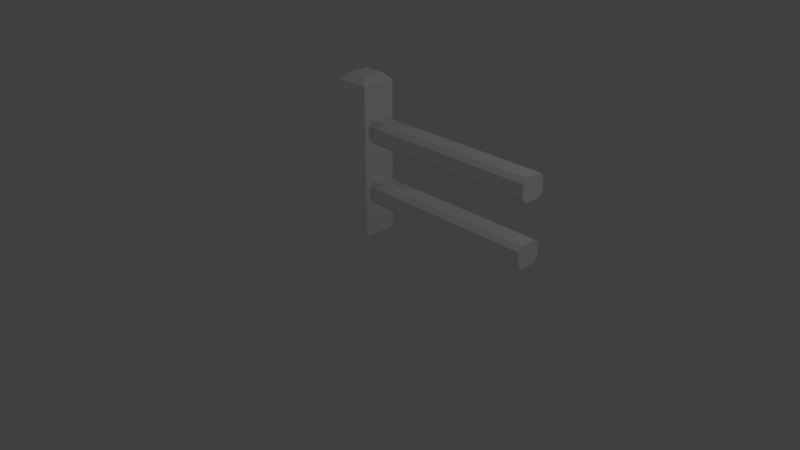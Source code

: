 # Source: fencesegment_LOD0.blend  (saved by Blender 2.78.0; exported with 4.5.12 LTS)
import bpy
from mathutils import Matrix  # noqa: F401  (used for matrix-valued properties, if any)

bpy.ops.wm.read_factory_settings(use_empty=True)
scene = bpy.context.scene
scene.name = 'Scene'

# ---- collections
col_collection_1 = bpy.data.collections.new('Collection 1'); scene.collection.children.link(col_collection_1)

# ---- world
world_world = bpy.data.worlds.new('World'); scene.world = world_world
world_world.color = (0.05088, 0.05088, 0.05088)
world_world.use_sun_shadow = False
world_world.sun_shadow_jitter_overblur = 0.0
world_world.cycles.sampling_method = 'MANUAL'

# ---- cameras
cam_camera = bpy.data.cameras.new('Camera')
cam_camera.clip_end = 100.0
cam_camera.lens = 35.0
cam_camera.sensor_width = 32.0
cam_camera.sensor_height = 18.0
cam_camera.ortho_scale = 7.314
cam_camera.dof.focus_distance = 0.0
cam_camera.dof.aperture_fstop = 128.0

# ---- lights
light_lamp_003 = bpy.data.lights.new('Lamp.003', 'POINT')
light_lamp_003.transmission_factor = 0.0
light_lamp_003.cutoff_distance = 30.0
light_lamp_003.use_shadow = False
light_lamp_003.energy = 100.0
light_lamp_003.shadow_buffer_clip_start = 1.001
light_lamp_003.shadow_soft_size = 0.1
light_lamp_003.shadow_maximum_resolution = 0.006
light_lamp_003.use_absolute_resolution = True
light_lamp_002 = bpy.data.lights.new('Lamp.002', 'POINT')
light_lamp_002.transmission_factor = 0.0
light_lamp_002.cutoff_distance = 30.0
light_lamp_002.energy = 100.0
light_lamp_002.shadow_buffer_clip_start = 1.001
light_lamp_002.shadow_soft_size = 0.1
light_lamp_002.shadow_maximum_resolution = 0.006
light_lamp_002.use_absolute_resolution = True
light_lamp_001 = bpy.data.lights.new('Lamp.001', 'POINT')
light_lamp_001.transmission_factor = 0.0
light_lamp_001.cutoff_distance = 30.0
light_lamp_001.energy = 100.0
light_lamp_001.shadow_buffer_clip_start = 1.001
light_lamp_001.shadow_soft_size = 0.1
light_lamp_001.shadow_maximum_resolution = 0.006
light_lamp_001.use_absolute_resolution = True
light_lamp = bpy.data.lights.new('Lamp', 'POINT')
light_lamp.transmission_factor = 0.0
light_lamp.cutoff_distance = 30.0
light_lamp.use_shadow = False
light_lamp.energy = 100.0
light_lamp.shadow_buffer_clip_start = 1.001
light_lamp.shadow_soft_size = 0.1
light_lamp.shadow_maximum_resolution = 0.006
light_lamp.use_absolute_resolution = True

# ---- meshes
me_cube = bpy.data.meshes.new('Cube')
me_cube.from_pydata([(-0.2168, -0.2168, -0.004475), (0.2168, -0.2168, 1.526), (-0.2168, 0.2168, -0.004475), (0.2168, -0.2168, 1.143), (0.2168, -0.2168, -0.004475), (0.2168, -0.2168, 0.7608), (0.2168, 0.2168, -0.004475), (0.2168, -0.2168, 0.3782), (-0.13, -0.13, 1.996), (-0.2168, -0.2168, 1.909), (-0.13, 0.13, 1.996), (-0.2168, 0.2168, 1.909), (0.13, -0.13, 1.996), (0.2168, -0.2168, 1.909), (0.13, 0.13, 1.996), (0.2168, 0.2168, 1.909), (-0.2168, -0.2168, 1.526), (-0.2168, -0.2168, 1.143), (-0.2168, -0.2168, 0.7608), (-0.2168, -0.2168, 0.3782), (-0.2168, 0.2168, 1.526), (-0.2168, 0.2168, 1.143), (-0.2168, 0.2168, 0.7608), (-0.2168, 0.2168, 0.3782), (0.2168, 0.2168, 1.526), (0.2168, 0.2168, 1.143), (0.2168, 0.2168, 0.7608), (0.2168, 0.2168, 0.3782), (0.2168, -0.1043, 1.194), (0.2168, -0.1594, 1.249), (0.2168, -0.2007, 1.158), (0.2168, -0.1594, 1.42), (0.2168, -0.1043, 1.475), (0.2168, -0.2007, 1.512), (0.2168, -0.1043, 0.4288), (0.2168, -0.1594, 0.4839), (0.2168, -0.2007, 0.3924), (0.2168, -0.1594, 0.6551), (0.2168, -0.1043, 0.7101), (0.2168, -0.2007, 0.7466), (0.2168, 0.1043, 1.475), (0.2168, 0.1594, 1.42), (0.2168, 0.2007, 1.512), (0.2168, 0.1594, 1.249), (0.2168, 0.1043, 1.194), (0.2168, 0.2007, 1.158), (0.2168, 0.1043, 0.7101), (0.2168, 0.1594, 0.6551), (0.2168, 0.2007, 0.7466), (0.2168, 0.1594, 0.4839), (0.2168, 0.1043, 0.4288), (0.2168, 0.2007, 0.3924), (2.533, -0.1594, 1.249), (2.533, -0.1043, 1.194), (2.533, -0.1043, 1.475), (2.533, -0.1594, 1.42), (2.533, -0.1594, 0.4839), (2.533, -0.1043, 0.4288), (2.533, -0.1043, 0.7101), (2.533, -0.1594, 0.6551), (2.533, 0.1594, 1.42), (2.533, 0.1043, 1.475), (2.533, 0.1043, 1.194), (2.533, 0.1594, 1.249), (2.533, 0.1594, 0.6551), (2.533, 0.1043, 0.7101), (2.533, 0.1043, 0.4288), (2.533, 0.1594, 0.4839)], [], [(14, 10, 8, 12), (24, 15, 13, 1), (4, 7, 19, 0), (16, 9, 11, 20), (2, 6, 4, 0), (20, 11, 15, 24), (8, 10, 11, 9), (10, 14, 15, 11), (14, 12, 13, 15), (12, 8, 9, 13), (1, 13, 9, 16), (7, 5, 18, 19), (5, 3, 17, 18), (3, 1, 16, 17), (2, 23, 27, 6), (23, 22, 26, 27), (22, 21, 25, 26), (21, 20, 24, 25), (0, 19, 23, 2), (19, 18, 22, 23), (18, 17, 21, 22), (17, 16, 20, 21), (6, 27, 7, 4), (49, 47, 64, 67), (26, 25, 3, 5), (37, 35, 56, 59), (25, 24, 42, 41, 43, 45), (5, 7, 36, 35, 37, 39), (43, 41, 60, 63), (34, 50, 66, 57), (40, 32, 54, 61), (46, 38, 58, 65), (28, 44, 62, 53), (31, 29, 52, 55), (66, 67, 64, 65, 58, 59, 56, 57), (62, 63, 60, 61, 54, 55, 52, 53), (26, 5, 39, 38, 46, 48), (3, 25, 45, 44, 28, 30), (7, 27, 51, 50, 34, 36), (27, 26, 48, 47, 49, 51), (24, 1, 33, 32, 40, 42), (28, 29, 30), (31, 32, 33), (34, 35, 36), (37, 38, 39), (40, 41, 42), (43, 44, 45), (46, 47, 48), (49, 50, 51), (31, 55, 54, 32), (60, 41, 40, 61), (37, 59, 58, 38), (64, 47, 46, 65), (66, 50, 49, 67), (34, 57, 56, 35), (43, 63, 62, 44), (52, 29, 28, 53), (1, 3, 30, 29, 31, 33)])
me_cube.use_remesh_preserve_volume = False
me_cube.use_remesh_preserve_attributes = False
me_cube.use_mirror_vertex_groups = False
me_cube.update()

# ---- objects
ob_cube = bpy.data.objects.new('Cube', me_cube)
ob_lamp_003 = bpy.data.objects.new('Lamp.003', light_lamp_003)
ob_lamp_002 = bpy.data.objects.new('Lamp.002', light_lamp_002)
ob_lamp_001 = bpy.data.objects.new('Lamp.001', light_lamp_001)
ob_lamp = bpy.data.objects.new('Lamp', light_lamp)
ob_camera = bpy.data.objects.new('Camera', cam_camera)

# ---- transforms, parenting, visibility, modifiers, constraints
ob_cube.location = (0.0, 0.0, 0.0)
ob_cube.lineart.crease_threshold = 0.0
ob_lamp_003.location = (10.02, -11.75, 7.035)
ob_lamp_003.rotation_euler = (0.6503, 0.05522, 1.866)
ob_lamp_003.lock_rotations_4d = False
ob_lamp_003.empty_display_type = 'ARROWS'
ob_lamp_003.color = (0.0, 0.0, 0.0, 0.0)
ob_lamp_003.lineart.crease_threshold = 0.0
ob_lamp_002.location = (-7.416, 6.566, -0.1908)
ob_lamp_002.rotation_euler = (0.6503, 0.05522, 1.866)
ob_lamp_002.lock_rotations_4d = False
ob_lamp_002.empty_display_type = 'ARROWS'
ob_lamp_002.color = (0.0, 0.0, 0.0, 0.0)
ob_lamp_002.lineart.crease_threshold = 0.0
ob_lamp_001.location = (-7.416, -4.561, 8.07)
ob_lamp_001.rotation_euler = (0.6503, 0.05522, 1.866)
ob_lamp_001.lock_rotations_4d = False
ob_lamp_001.empty_display_type = 'ARROWS'
ob_lamp_001.color = (0.0, 0.0, 0.0, 0.0)
ob_lamp_001.lineart.crease_threshold = 0.0
ob_lamp.location = (5.902, 1.005, 5.904)
ob_lamp.rotation_euler = (0.6503, 0.05522, 1.866)
ob_lamp.lock_rotations_4d = False
ob_lamp.empty_display_type = 'ARROWS'
ob_lamp.color = (0.0, 0.0, 0.0, 0.0)
ob_lamp.lineart.crease_threshold = 0.0
ob_camera.location = (7.481, -6.508, 4.934)
ob_camera.rotation_euler = (1.109, 0.0, 0.8149)
ob_camera.lock_rotations_4d = False
ob_camera.empty_display_type = 'ARROWS'
ob_camera.color = (0.0, 0.0, 0.0, 0.0)
ob_camera.display_type = 'WIRE'
ob_camera.lineart.crease_threshold = 0.0

# ---- collection membership
col_collection_1.objects.link(ob_cube)
col_collection_1.objects.link(ob_lamp_003)
col_collection_1.objects.link(ob_lamp_002)
col_collection_1.objects.link(ob_lamp_001)
col_collection_1.objects.link(ob_lamp)
col_collection_1.objects.link(ob_camera)

# ---- scene / render settings (as saved in the file)
scene.camera = ob_camera
scene.frame_start = 1; scene.frame_end = 250; scene.frame_set(0)
scene.render.engine = 'BLENDER_EEVEE_NEXT'
scene.render.image_settings.color_depth = '16'
scene.render.dither_intensity = 0.0
scene.render.film_transparent = True
scene.cycles.use_denoising = False
scene.cycles.samples = 128
scene.cycles.sampling_pattern = 'TABULATED_SOBOL'
scene.cycles.light_sampling_threshold = 0.0
scene.cycles.use_adaptive_sampling = False
scene.cycles.use_light_tree = False
scene.cycles.blur_glossy = 0.0
scene.cycles.sample_clamp_indirect = 0.0
scene.view_settings.view_transform = 'Standard'
bpy.context.view_layer.update()
